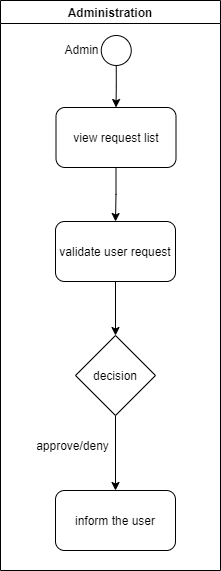

The diagram above was exported from draw.io. Its source (the exported page's mxGraphModel, read from the mxfile embedded in the PNG):
<mxGraphModel dx="1038" dy="521" grid="1" gridSize="10" guides="1" tooltips="1" connect="1" arrows="1" fold="1" page="1" pageScale="1" pageWidth="1169" pageHeight="826" background="none" math="0" shadow="0">
  <root>
    <mxCell id="0" />
    <mxCell id="1" parent="0" />
    <mxCell id="2" value="Administration" style="swimlane;whiteSpace=wrap;startSize=23;" parent="1" vertex="1">
      <mxGeometry x="170" y="210" width="220" height="570" as="geometry" />
    </mxCell>
    <mxCell id="T4h9-PL4007GYRKv1yvB-53" style="edgeStyle=orthogonalEdgeStyle;rounded=0;orthogonalLoop=1;jettySize=auto;html=1;entryX=0.5;entryY=0;entryDx=0;entryDy=0;" edge="1" parent="2" source="T4h9-PL4007GYRKv1yvB-41" target="T4h9-PL4007GYRKv1yvB-44">
      <mxGeometry relative="1" as="geometry" />
    </mxCell>
    <mxCell id="T4h9-PL4007GYRKv1yvB-41" value="view request list" style="rounded=1;whiteSpace=wrap;html=1;" vertex="1" parent="2">
      <mxGeometry x="55.5" y="107" width="120" height="60" as="geometry" />
    </mxCell>
    <mxCell id="T4h9-PL4007GYRKv1yvB-56" style="edgeStyle=orthogonalEdgeStyle;rounded=0;orthogonalLoop=1;jettySize=auto;html=1;entryX=0.5;entryY=0;entryDx=0;entryDy=0;" edge="1" parent="2" source="T4h9-PL4007GYRKv1yvB-44" target="T4h9-PL4007GYRKv1yvB-47">
      <mxGeometry relative="1" as="geometry" />
    </mxCell>
    <mxCell id="T4h9-PL4007GYRKv1yvB-44" value="validate user request" style="rounded=1;whiteSpace=wrap;html=1;" vertex="1" parent="2">
      <mxGeometry x="55" y="221" width="120" height="60" as="geometry" />
    </mxCell>
    <mxCell id="T4h9-PL4007GYRKv1yvB-45" value="inform the user" style="rounded=1;whiteSpace=wrap;html=1;" vertex="1" parent="2">
      <mxGeometry x="55" y="490" width="120" height="60" as="geometry" />
    </mxCell>
    <mxCell id="T4h9-PL4007GYRKv1yvB-58" style="edgeStyle=orthogonalEdgeStyle;rounded=0;orthogonalLoop=1;jettySize=auto;html=1;entryX=0.5;entryY=0;entryDx=0;entryDy=0;" edge="1" parent="2" source="T4h9-PL4007GYRKv1yvB-47" target="T4h9-PL4007GYRKv1yvB-45">
      <mxGeometry relative="1" as="geometry" />
    </mxCell>
    <mxCell id="T4h9-PL4007GYRKv1yvB-47" value="decision" style="rhombus;whiteSpace=wrap;html=1;" vertex="1" parent="2">
      <mxGeometry x="75" y="335" width="80" height="80" as="geometry" />
    </mxCell>
    <mxCell id="T4h9-PL4007GYRKv1yvB-48" value="Admin" style="text;html=1;align=center;verticalAlign=middle;resizable=0;points=[];autosize=1;strokeColor=none;fillColor=none;" vertex="1" parent="2">
      <mxGeometry x="56" y="39" width="50" height="20" as="geometry" />
    </mxCell>
    <mxCell id="T4h9-PL4007GYRKv1yvB-52" style="edgeStyle=orthogonalEdgeStyle;rounded=0;orthogonalLoop=1;jettySize=auto;html=1;" edge="1" parent="2" source="T4h9-PL4007GYRKv1yvB-50" target="T4h9-PL4007GYRKv1yvB-41">
      <mxGeometry relative="1" as="geometry" />
    </mxCell>
    <mxCell id="T4h9-PL4007GYRKv1yvB-50" value="" style="ellipse;whiteSpace=wrap;html=1;aspect=fixed;" vertex="1" parent="2">
      <mxGeometry x="100.75" y="35" width="30" height="30" as="geometry" />
    </mxCell>
    <mxCell id="T4h9-PL4007GYRKv1yvB-59" value="approve/deny" style="text;html=1;strokeColor=none;fillColor=none;align=center;verticalAlign=middle;whiteSpace=wrap;rounded=0;" vertex="1" parent="2">
      <mxGeometry x="60" y="440" width="25" height="10" as="geometry" />
    </mxCell>
  </root>
</mxGraphModel>